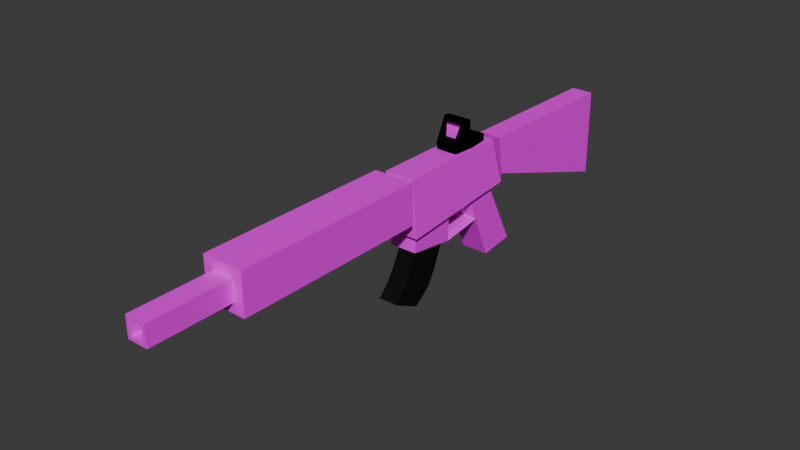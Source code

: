 # Source: M4.blend  (saved by Blender 4.4.30; exported with 4.5.12 LTS)
import bpy
from mathutils import Matrix  # noqa: F401  (used for matrix-valued properties, if any)

bpy.ops.wm.read_factory_settings(use_empty=True)
scene = bpy.context.scene
scene.name = 'Scene'

# ---- collections
col_collection = bpy.data.collections.new('Collection'); scene.collection.children.link(col_collection)

# ---- images (referenced by path relative to the original .blend; pixels are not part of the script)
import os
ASSET_DIR = os.environ.get("B2B_ASSET_DIR", "")  # directory of the original .blend (textures are referenced by path, not embedded)
HERE = os.path.dirname(os.path.abspath(__file__))  # packed textures are extracted next to this script under _unpacked/

def load_image(name, relpath, width, height, colorspace="sRGB"):
    """Load a texture the original file referenced (path relative to the .blend, or extracted next to this script)."""
    p = next((c for c in (os.path.join(HERE, relpath), os.path.join(ASSET_DIR, relpath)) if relpath and os.path.exists(c)), "")
    if p:
        img = bpy.data.images.load(p, check_existing=True)
        img.name = name
    else:  # same state as the original file: an image datablock whose file is absent (Cycles renders it pink)
        img = bpy.data.images.new(name, width, height)
        img.source = "FILE"
        img.filepath = "//" + (relpath or name)
    img.colorspace_settings.name = colorspace
    return img
img_m4_png = load_image('M4.png', 'M4.png', 1024, 1024, 'sRGB')
img_metal052c_1k_jpg_normalgl_jpg = load_image('Metal052C_1K-JPG_NormalGL.jpg', 'Metal052C_1K-JPG_NormalGL.jpg', 1024, 1024, 'sRGB')
img_redeye = load_image('redeye', 'missing.png', 256, 256, 'sRGB')

# ---- materials (node trees are filled in below, after node groups)
mat_m4_texture = bpy.data.materials.new('M4 Texture')
mat_m4_metal = bpy.data.materials.new('M4 Metal')
mat_red_eye = bpy.data.materials.new('RED EYE')
mat_m4_magazine = bpy.data.materials.new('M4 Magazine')
mat_m4_magazine.alpha_threshold = 0.0
mat_m4_magazine.roughness = 0.5
mat_m4_magazine.line_color = (0.0, 0.0, 0.0, 1.0)

# ---- material node trees
mat_m4_texture.use_nodes = True; mat_m4_texture.node_tree.nodes.clear()
_N = mat_m4_texture.node_tree.nodes; _L = mat_m4_texture.node_tree.links
n0 = _N.new('ShaderNodeBsdfPrincipled'); n0.name = 'Principled BSDF'; n0.location = (10, 300)
n1 = _N.new('ShaderNodeOutputMaterial'); n1.name = 'Material Output'; n1.location = (300, 300)
n2 = _N.new('ShaderNodeTexImage'); n2.name = 'Image Texture'; n2.location = (-340, 240)
n2.image = img_m4_png
_L.new(n0.outputs[0], n1.inputs[0])
_L.new(n2.outputs[0], n0.inputs[0])
n1.is_active_output = True
mat_m4_metal.use_nodes = True; mat_m4_metal.node_tree.nodes.clear()
_N = mat_m4_metal.node_tree.nodes; _L = mat_m4_metal.node_tree.links
n0 = _N.new('ShaderNodeBsdfPrincipled'); n0.name = 'Principled BSDF'; n0.location = (10, 300)
n0.inputs[0].default_value = (0.0, 0.0, 0.0, 1.0)
n0.inputs[1].default_value = 1.0
n0.inputs[2].default_value = 1.0
n1 = _N.new('ShaderNodeOutputMaterial'); n1.name = 'Material Output'; n1.location = (300, 300)
n2 = _N.new('ShaderNodeTexImage'); n2.name = 'Image Texture'; n2.location = (-376, 217)
n2.image = img_metal052c_1k_jpg_normalgl_jpg
n2.projection = 'BOX'
n3 = _N.new('ShaderNodeTexCoord'); n3.name = 'Texture Coordinate'; n3.location = (-576, 167)
_L.new(n0.outputs[0], n1.inputs[0])
_L.new(n2.outputs[0], n0.inputs[5])
_L.new(n3.outputs[0], n2.inputs[0])
n1.is_active_output = True
mat_red_eye.use_nodes = True; mat_red_eye.node_tree.nodes.clear()
_N = mat_red_eye.node_tree.nodes; _L = mat_red_eye.node_tree.links
n0 = _N.new('ShaderNodeBsdfPrincipled'); n0.name = 'Principled BSDF'; n0.location = (10, 300)
n0.inputs[2].default_value = 0.0
n0.inputs[3].default_value = 1.0
n1 = _N.new('ShaderNodeOutputMaterial'); n1.name = 'Material Output'; n1.location = (380, 300)
n2 = _N.new('ShaderNodeTexImage'); n2.name = 'Image Texture'; n2.location = (-345, 250)
n2.image = img_redeye
_L.new(n2.outputs[0], n0.inputs[0])
_L.new(n0.outputs[0], n1.inputs[0])
_L.new(n2.outputs[1], n0.inputs[4])
n1.is_active_output = True
mat_m4_magazine.use_nodes = True; mat_m4_magazine.node_tree.nodes.clear()
_N = mat_m4_magazine.node_tree.nodes; _L = mat_m4_magazine.node_tree.links
n0 = _N.new('ShaderNodeOutputMaterial'); n0.name = 'Material Output'; n0.location = (300, 300)
n1 = _N.new('ShaderNodeBsdfPrincipled'); n1.name = 'Principled BSDF'; n1.location = (10, 300)
n1.inputs[0].default_value = (0.0, 0.0, 0.0, 1.0)
n1.inputs[3].default_value = 1.45
_L.new(n1.outputs[0], n0.inputs[0])
n0.is_active_output = True

# ---- world
world_world = bpy.data.worlds.new('World'); scene.world = world_world
world_world.color = (0.05088, 0.05088, 0.05088)
world_world.sun_shadow_jitter_overblur = 0.0

# ---- meshes
me_cube = bpy.data.meshes.new('Cube')
me_cube.from_pydata([(0.76, -7.196, 4.264), (0.76, -7.196, 5.648), (0.76, -3.968, 4.264), (0.76, -3.968, 5.648), (1.0, 0.3, 3.04), (1.0, 2.9, -2.04), (1.0, -2.0, 3.04), (1.0, 0.3, -2.34), (-1.0, 0.3, 3.04), (-1.0, 2.9, -2.04), (-1.0, -2.0, 3.04), (-1.0, 0.3, -2.34), (-1.35, -7.961, 2.221), (-1.094, -8.085, 6.379), (-1.35, 1.261, 3.021), (-1.094, 0.4849, 6.379), (1.35, -7.961, 2.221), (1.094, -8.085, 6.379), (1.35, 1.261, 3.021), (1.094, 0.4849, 6.379), (-1.0, -7.7, 1.0), (-1.0, -7.5, 3.0), (-1.0, -4.2, 0.5), (-1.0, -4.1, 2.9), (1.0, -7.7, 1.0), (1.0, -7.5, 3.0), (1.0, -4.2, 0.5), (1.0, -4.1, 2.9), (1.0, 1.327, 1.033), (-1.0, -1.091, 0.9148), (1.0, -1.091, 0.9148), (-1.0, 1.327, 1.033), (-0.7168, -1.406, 1.176), (-0.7168, -2.152, 2.587), (-0.7168, -3.876, 2.486), (-0.7168, -3.958, 0.8791), (0.7168, -3.876, 2.486), (0.7168, -3.958, 0.8791), (0.7168, -2.152, 2.587), (0.7168, -1.406, 1.176), (-0.8016, 1.709, 6.022), (-0.9897, 1.836, 3.349), (0.9897, 1.836, 3.349), (0.8016, 1.709, 6.022), (-0.8016, 13.72, 5.86), (-0.9897, 13.49, -0.5589), (0.9897, 13.49, -0.5589), (0.8016, 13.72, 5.86), (-0.7499, -28.82, 4.25), (-0.7499, -28.82, 5.75), (-0.7499, -7.329, 4.25), (-0.7499, -7.329, 5.75), (0.7499, -28.82, 4.25), (0.7499, -28.82, 5.75), (0.7499, -7.329, 4.25), (0.7499, -7.329, 5.75), (-1.5, -22.9, 3.5), (-1.5, -22.9, 6.5), (-1.5, -8.6, 3.5), (-1.5, -8.6, 6.5), (1.5, -22.9, 3.5), (1.5, -22.9, 6.5), (1.5, -8.6, 3.5), (1.5, -8.6, 6.5), (-0.4805, -28.82, 4.519), (-0.4805, -28.82, 5.481), (0.4805, -28.82, 5.481), (0.4805, -28.82, 4.519), (-0.4805, -23.14, 4.519), (-0.4805, -23.14, 5.481), (0.4805, -23.14, 5.481), (0.4805, -23.14, 4.519), (-1.224, -3.968, 4.264), (-1.139, -3.968, 5.648), (-1.139, -7.196, 5.648), (-1.224, -7.196, 4.264)], [], [(2, 0, 1, 3), (0, 75, 74, 1), (3, 1, 74, 73), (4, 8, 10, 6), (22, 23, 34, 35), (29, 10, 8, 31), (9, 5, 7, 11), (28, 4, 6, 30), (31, 8, 4, 28), (12, 13, 74, 75, 72, 15, 14), (19, 18, 42, 43), (18, 19, 17, 16), (16, 17, 13, 12), (14, 18, 16, 12), (19, 15, 13, 17), (20, 21, 23, 22), (23, 27, 6, 10), (26, 27, 25, 24), (24, 25, 21, 20), (22, 26, 24, 20), (27, 23, 21, 25), (9, 31, 28, 5), (5, 28, 30, 7), (11, 29, 31, 9), (7, 30, 29, 11), (26, 22, 29, 30), (23, 10, 33, 34), (32, 35, 37, 39), (36, 37, 35, 34), (30, 6, 38, 39), (29, 22, 35, 32), (10, 29, 32, 33), (6, 27, 36, 38), (27, 26, 37, 36), (26, 30, 39, 37), (38, 36, 34, 33), (39, 38, 33, 32), (43, 42, 46, 47), (18, 14, 41, 42), (15, 19, 43, 40), (14, 15, 40, 41), (45, 44, 47, 46), (42, 41, 45, 46), (40, 43, 47, 44), (41, 40, 44, 45), (48, 49, 51, 50), (50, 51, 55, 54), (54, 55, 53, 52), (49, 48, 64, 65), (50, 54, 52, 48), (55, 51, 49, 53), (56, 57, 59, 58), (58, 59, 63, 62), (62, 63, 61, 60), (60, 61, 57, 56), (58, 62, 60, 56), (63, 59, 57, 61), (66, 65, 69, 70), (48, 52, 67, 64), (53, 49, 65, 66), (52, 53, 66, 67), (71, 70, 69, 68), (67, 66, 70, 71), (64, 67, 71, 68), (65, 64, 68, 69), (72, 2, 3, 73), (15, 72, 73, 74, 13), (75, 0, 2, 72)])
_uv = me_cube.uv_layers.new(name='UVMap')
_uv.uv.foreach_set('vector', [0.375, 0.5, 0.375, 0.75, 0.625, 0.75, 0.625, 0.5, 0.375, 0.75, 0.375, 0.9734, 0.625, 0.9638, 0.625, 0.75, 0.625, 0.5, 0.625, 0.75, 0.8388, 0.75, 0.8388, 0.5, 0.4206, 0.6269, 0.3835, 0.6269, 0.3835, 0.5842, 0.4206, 0.5842, 0.9339, 0.2361, 0.9339, 0.1923, 0.9391, 0.2005, 0.9391, 0.2298, 0.2565, 0.5346, 0.2565, 0.4918, 0.2956, 0.5086, 0.2985, 0.5503, 0.3835, 0.8654, 0.4206, 0.8654, 0.4206, 0.9138, 0.3835, 0.9138, 0.2609, 0.7307, 0.2637, 0.689, 0.3029, 0.6722, 0.3029, 0.7151, 0.7899, 0.7002, 0.7899, 0.6607, 0.827, 0.6607, 0.827, 0.7002, 0.065, 0.03421, 0.142, 0.02905, 0.1291, 0.04601, 0.1035, 0.04696, 0.1058, 0.1067, 0.1482, 0.1877, 0.08641, 0.2044, 0.2063, 0.1877, 0.268, 0.2044, 0.2614, 0.215, 0.2119, 0.2108, 0.268, 0.2044, 0.2063, 0.1877, 0.2124, 0.02905, 0.2894, 0.03421, 0.6762, 0.8855, 0.6809, 0.8086, 0.7215, 0.8086, 0.7262, 0.8855, 0.3835, 0.2527, 0.4336, 0.2527, 0.4336, 0.4242, 0.3835, 0.4242, 0.5322, 0.1879, 0.4916, 0.1879, 0.4916, 0.02905, 0.5322, 0.02905, 0.03567, 0.8149, 0.07286, 0.817, 0.07357, 0.88, 0.02905, 0.88, 0.3835, 0.5453, 0.4206, 0.5453, 0.4206, 0.5842, 0.3835, 0.5842, 0.8344, 0.884, 0.7899, 0.884, 0.7906, 0.821, 0.8278, 0.8188, 0.1793, 0.9655, 0.1427, 0.9655, 0.1427, 0.9285, 0.1793, 0.9285, 0.3835, 0.7429, 0.4206, 0.7429, 0.4206, 0.8073, 0.3835, 0.8073, 0.4206, 0.5453, 0.3835, 0.5453, 0.3835, 0.4823, 0.4206, 0.4823, 0.7899, 0.7607, 0.7899, 0.7002, 0.827, 0.7002, 0.827, 0.7607, 0.2565, 0.7945, 0.2609, 0.7307, 0.3029, 0.7151, 0.3029, 0.7807, 0.2565, 0.6003, 0.2565, 0.5346, 0.2985, 0.5503, 0.3029, 0.6141, 0.2565, 0.9153, 0.2565, 0.8526, 0.2935, 0.8526, 0.2935, 0.9153, 0.4206, 0.7429, 0.3835, 0.7429, 0.3835, 0.685, 0.4206, 0.685, 0.6053, 0.7629, 0.6053, 0.7239, 0.6134, 0.7271, 0.6131, 0.7591, 0.9339, 0.3415, 0.9339, 0.2942, 0.9605, 0.2942, 0.9605, 0.3415, 0.9657, 0.2005, 0.9657, 0.2298, 0.9391, 0.2298, 0.9391, 0.2005, 0.4916, 0.9692, 0.4916, 0.9283, 0.4969, 0.9364, 0.4969, 0.9638, 0.6118, 0.4915, 0.6118, 0.5496, 0.6053, 0.544, 0.6061, 0.4965, 0.5287, 0.9283, 0.5287, 0.9692, 0.5235, 0.9638, 0.5235, 0.9364, 0.6134, 0.821, 0.6134, 0.86, 0.6056, 0.8561, 0.6053, 0.8241, 0.971, 0.1923, 0.971, 0.2361, 0.9657, 0.2298, 0.9657, 0.2005, 0.6053, 0.6658, 0.6053, 0.6077, 0.611, 0.6126, 0.6118, 0.6602, 0.6134, 0.9283, 0.6134, 0.9603, 0.5868, 0.9603, 0.5868, 0.9283, 0.4969, 0.9638, 0.4969, 0.9364, 0.5235, 0.9364, 0.5235, 0.9638, 0.2119, 0.2108, 0.2614, 0.215, 0.3254, 0.4337, 0.2063, 0.4333, 0.4336, 0.2527, 0.3835, 0.2527, 0.3902, 0.2418, 0.4269, 0.2418, 0.4916, 0.1879, 0.5322, 0.1879, 0.5268, 0.2107, 0.4971, 0.2107, 0.08641, 0.2044, 0.1482, 0.1877, 0.1426, 0.2108, 0.09309, 0.215, 0.7899, 0.6026, 0.7934, 0.4854, 0.8231, 0.4854, 0.8266, 0.6026, 0.4269, 0.2418, 0.3902, 0.2418, 0.3902, 0.02905, 0.4269, 0.02905, 0.4971, 0.2107, 0.5268, 0.2107, 0.5268, 0.4334, 0.4971, 0.4334, 0.09309, 0.215, 0.1426, 0.2108, 0.1482, 0.4333, 0.02905, 0.4337, 0.6762, 0.02907, 0.704, 0.02905, 0.704, 0.4273, 0.6762, 0.4273, 0.8174, 0.9699, 0.7899, 0.9699, 0.7899, 0.9421, 0.8174, 0.9421, 0.7899, 0.4273, 0.7621, 0.4273, 0.7621, 0.02905, 0.7899, 0.02907, 0.02905, 0.9381, 0.05671, 0.9381, 0.05174, 0.9431, 0.03402, 0.9431, 0.848, 0.02905, 0.8758, 0.02905, 0.8758, 0.4272, 0.848, 0.4272, 0.6181, 0.4275, 0.5903, 0.4275, 0.5903, 0.02905, 0.6181, 0.02905, 0.4916, 0.4916, 0.5472, 0.4915, 0.5472, 0.7565, 0.4916, 0.7565, 0.1978, 0.8704, 0.1427, 0.8704, 0.1427, 0.8148, 0.1978, 0.8148, 0.08465, 0.7568, 0.02905, 0.7567, 0.02905, 0.4918, 0.08465, 0.4918, 0.547, 0.8702, 0.4916, 0.8702, 0.4916, 0.8146, 0.547, 0.8146, 0.1427, 0.4918, 0.1984, 0.4918, 0.1984, 0.7567, 0.1427, 0.7567, 0.7318, 0.7505, 0.6762, 0.7505, 0.6762, 0.4854, 0.7318, 0.4854, 0.9517, 0.1342, 0.9339, 0.1342, 0.9339, 0.02905, 0.9517, 0.02905, 0.05671, 0.9381, 0.05671, 0.9659, 0.05174, 0.9609, 0.05174, 0.9431, 0.02905, 0.9659, 0.02905, 0.9381, 0.03402, 0.9431, 0.03402, 0.9609, 0.05671, 0.9659, 0.02905, 0.9659, 0.03402, 0.9609, 0.05174, 0.9609, 0.9516, 0.4174, 0.9339, 0.4174, 0.9339, 0.3995, 0.9516, 0.3995, 0.8851, 0.6555, 0.9029, 0.6555, 0.9029, 0.7607, 0.8851, 0.7607, 0.8847, 0.4854, 0.9025, 0.4854, 0.9025, 0.5907, 0.8847, 0.5907, 0.8925, 0.8188, 0.9103, 0.8188, 0.9103, 0.9241, 0.8925, 0.924, 0.375, 0.2766, 0.375, 0.5, 0.625, 0.5, 0.625, 0.2862, 0.1482, 0.1877, 0.1058, 0.1067, 0.1314, 0.1058, 0.1291, 0.04601, 0.142, 0.02905, 0.1516, 0.75, 0.375, 0.75, 0.375, 0.5, 0.1516, 0.5])
me_cube.materials.append(mat_m4_texture)
me_cube.use_mirror_vertex_groups = False
me_cube.update()
me_cube_001 = bpy.data.meshes.new('Cube.001')
me_cube_001.from_pydata([(-0.7651, -2.165, -0.9), (-0.7651, -2.317, -0.1), (-0.7445, 0.9, -0.9), (-0.7445, 0.9, -0.1), (0.7651, -2.165, -0.9), (0.7651, -2.317, -0.1), (0.7445, 0.9, -0.9), (0.7445, 0.9, -0.1), (-0.9, -0.5, -0.9), (-0.9, -0.7703, -0.1), (0.9, -0.5, -0.9), (0.9, -0.7703, -0.1), (0.9, -0.9264, 1.482), (0.9, -1.355, 1.482), (-0.9, -1.355, 1.482), (-0.9, -0.9264, 1.482), (0.5825, -2.266, 0.08877), (-0.5825, -2.266, 0.08877), (-0.6853, -0.8946, 0.08877), (0.6853, -0.8946, 0.08877), (0.6853, -1.698, 1.294), (-0.6853, -1.698, 1.294), (-0.6853, -1.019, 1.294), (0.6853, -1.019, 1.294), (0.6339, -1.465, 0.08877), (0.6853, -1.314, 1.294), (-0.6339, -1.465, 0.08877), (-0.6853, -1.314, 1.294), (-0.6596, -1.242, 0.08877), (-0.6853, -1.166, 1.294), (0.6596, -1.242, 0.08877), (0.6853, -1.166, 1.294)], [], [(8, 9, 3, 2), (2, 3, 7, 6), (10, 11, 5, 4), (4, 5, 1, 0), (8, 10, 4, 0), (5, 11, 12, 13), (7, 3, 9, 11), (2, 6, 10, 8), (6, 7, 11, 10), (0, 1, 9, 8), (12, 15, 14, 13), (9, 1, 14, 15), (15, 12, 23, 22), (5, 13, 20, 16), (30, 19, 18, 28), (24, 16, 20, 25), (13, 14, 21, 20), (14, 1, 17, 21), (12, 11, 19, 23), (1, 5, 16, 17), (9, 15, 22, 18), (11, 9, 18, 19), (28, 18, 22, 29), (31, 29, 22, 23), (20, 21, 27, 25), (17, 26, 27, 21), (30, 24, 25, 31), (16, 24, 26, 17), (27, 26, 24, 25), (19, 30, 31, 23), (25, 27, 29, 31), (26, 28, 29, 27), (24, 30, 28, 26), (28, 29, 31, 30)])
me_cube_001.polygons.foreach_set('material_index', [0, 0, 0, 0, 0, 0, 0, 0, 0, 0, 0, 0, 0, 0, 0, 0, 0, 0, 0, 0, 0, 0, 0, 0, 0, 0, 0, 0, 1, 0, 0, 0, 0, 1])
_uv = me_cube_001.uv_layers.new(name='UVMap')
_uv.uv.foreach_set('vector', [0.0255, 0.2253, 0.1136, 0.1955, 0.1138, 0.3798, 0.02566, 0.3798, 0.8866, 0.2747, 0.9745, 0.2747, 0.9745, 0.4387, 0.8866, 0.4387, 0.6013, 0.2253, 0.5131, 0.1955, 0.513, 0.0255, 0.6011, 0.04216, 0.2896, 0.6986, 0.2896, 0.6118, 0.4581, 0.6118, 0.4581, 0.6986, 0.2238, 0.6142, 0.0255, 0.6142, 0.04036, 0.4308, 0.2089, 0.4308, 0.513, 0.0255, 0.5131, 0.1955, 0.3389, 0.1783, 0.3389, 0.1311, 0.6522, 0.2066, 0.6522, 0.04263, 0.8356, 0.0255, 0.8356, 0.2238, 0.2066, 0.7684, 0.04263, 0.7684, 0.0255, 0.6142, 0.2238, 0.6142, 0.6011, 0.3798, 0.513, 0.3798, 0.5131, 0.1955, 0.6013, 0.2253, 0.02564, 0.04216, 0.1138, 0.0255, 0.1136, 0.1955, 0.0255, 0.2253, 0.8866, 0.2238, 0.8866, 0.0255, 0.9336, 0.0255, 0.9336, 0.2238, 0.1136, 0.1955, 0.1138, 0.0255, 0.2879, 0.1311, 0.2879, 0.1783, 0.6522, 0.473, 0.6522, 0.2747, 0.6737, 0.2984, 0.6737, 0.4494, 0.2896, 0.6118, 0.2747, 0.4308, 0.2984, 0.4541, 0.3097, 0.5907, 0.6904, 0.6721, 0.6522, 0.675, 0.6522, 0.524, 0.6904, 0.5268, 0.3428, 0.8823, 0.3428, 0.9706, 0.21, 0.9078, 0.21, 0.8655, 0.9336, 0.2238, 0.9336, 0.0255, 0.973, 0.04915, 0.973, 0.2001, 0.473, 0.4308, 0.4581, 0.6118, 0.438, 0.5907, 0.4494, 0.4541, 0.6522, 0.2747, 0.8249, 0.2747, 0.8051, 0.2984, 0.6737, 0.2984, 0.4581, 0.6118, 0.2896, 0.6118, 0.3097, 0.5907, 0.438, 0.5907, 0.8249, 0.473, 0.6522, 0.473, 0.6737, 0.4494, 0.8051, 0.4494, 0.8249, 0.2747, 0.8249, 0.473, 0.8051, 0.4494, 0.8051, 0.2984, 0.3938, 0.8577, 0.3938, 0.8194, 0.5265, 0.833, 0.5265, 0.8493, 0.9451, 0.6407, 0.9451, 0.4897, 0.9614, 0.4897, 0.9614, 0.6407, 0.8866, 0.6407, 0.8866, 0.4897, 0.9289, 0.4897, 0.9289, 0.6407, 0.3938, 0.9706, 0.3938, 0.8823, 0.5265, 0.8655, 0.5265, 0.9078, 0.3428, 0.8577, 0.3428, 0.8823, 0.21, 0.8655, 0.21, 0.8493, 0.8027, 0.6636, 0.7149, 0.6693, 0.7149, 0.5297, 0.8027, 0.5353, 0.0255, 0.8194, 0.159, 0.825, 0.159, 0.9647, 0.0255, 0.9703, 0.3428, 0.8194, 0.3428, 0.8577, 0.21, 0.8493, 0.2101, 0.833, 0.9289, 0.6407, 0.9289, 0.4897, 0.9451, 0.4897, 0.9451, 0.6407, 0.3938, 0.8823, 0.3938, 0.8577, 0.5265, 0.8493, 0.5265, 0.8655, 0.7149, 0.6693, 0.6904, 0.6721, 0.6904, 0.5268, 0.7149, 0.5297, 0.7105, 0.9675, 0.5775, 0.9703, 0.5775, 0.8194, 0.7105, 0.8222])
me_cube_001.materials.append(mat_m4_metal)
me_cube_001.materials.append(mat_red_eye)
me_cube_001.update()
me_cube_002 = bpy.data.meshes.new('Cube.002')
me_cube_002.from_pydata([(1.028, -2.296, -0.1357), (1.028, -2.296, 1.248), (1.028, 0.9321, -0.1357), (1.028, 0.9321, 1.248), (1.472, -2.296, -0.1357), (1.472, -2.296, 1.248), (1.472, 0.9321, -0.1357), (1.472, 0.9321, 1.248), (1.028, -1.828, 0.2745), (1.028, -2.144, 0.2745), (1.028, -2.144, 0.6555), (1.028, -1.828, 0.6555), (-0.1479, -1.828, 0.2745), (-0.1479, -2.144, 0.2745), (-0.1479, -2.144, 0.6555), (-0.1479, -1.828, 0.6555)], [], [(3, 2, 8, 11), (2, 3, 7, 6), (6, 7, 5, 4), (4, 5, 1, 0), (2, 6, 4, 0), (7, 3, 1, 5), (10, 11, 15, 14), (0, 1, 10, 9), (1, 3, 11, 10), (2, 0, 9, 8), (13, 14, 15, 12), (8, 9, 13, 12), (11, 8, 12, 15), (9, 10, 14, 13)])
_uv = me_cube_002.uv_layers.new(name='UVMap')
_uv.uv.foreach_set('vector', [0.625, 0.25, 0.375, 0.25, 0.375, 0.25, 0.625, 0.25, 0.375, 0.25, 0.625, 0.25, 0.625, 0.5, 0.375, 0.5, 0.375, 0.5, 0.625, 0.5, 0.625, 0.75, 0.375, 0.75, 0.375, 0.75, 0.625, 0.75, 0.625, 1.0, 0.375, 1.0, 0.125, 0.5, 0.375, 0.5, 0.375, 0.75, 0.125, 0.75, 0.625, 0.5, 0.875, 0.5, 0.875, 0.75, 0.625, 0.75, 0.875, 0.75, 0.875, 0.5, 0.875, 0.5, 0.875, 0.75, 0.375, 1.0, 0.625, 1.0, 0.625, 1.0, 0.375, 1.0, 0.875, 0.75, 0.875, 0.5, 0.875, 0.5, 0.875, 0.75, 0.125, 0.5, 0.125, 0.75, 0.125, 0.75, 0.125, 0.5, 0.375, 0.0, 0.625, 0.0, 0.625, 0.25, 0.375, 0.25, 0.125, 0.5, 0.125, 0.75, 0.125, 0.75, 0.125, 0.5, 0.625, 0.25, 0.375, 0.25, 0.375, 0.25, 0.625, 0.25, 0.375, 1.0, 0.625, 1.0, 0.625, 1.0, 0.375, 1.0])
me_cube_002.materials.append(mat_m4_metal)
me_cube_002.update()
me_cube_003 = bpy.data.meshes.new('Cube.003')
me_cube_003.from_pydata([(-0.72, -3.54, -4.811), (-0.72, -1.008, 1.8), (-0.72, -1.458, -5.871), (-0.72, 1.592, 1.8), (0.72, -3.54, -4.811), (0.72, -1.008, 1.8), (0.72, -1.458, -5.871), (0.72, 1.592, 1.8), (-0.72, -2.725, -3.937), (-0.72, -2.108, -3.001), (-0.72, -1.703, -2.181), (-0.72, -1.526, -1.772), (-0.72, -1.194, -1.03), (-0.72, -1.052, 0.6421), (0.72, -2.725, -3.937), (0.72, -2.108, -3.001), (0.72, -1.703, -2.181), (0.72, -1.526, -1.772), (0.72, -1.194, -1.03), (0.72, -1.052, 0.6421), (0.72, -0.203, -4.881), (0.72, 0.37, -3.93), (0.72, 0.7996, -2.877), (0.72, 1.145, -2.091), (0.72, 1.351, -1.438), (0.72, 1.54, -0.3143), (-0.72, 1.54, -0.3143), (-0.72, 1.351, -1.438), (-0.72, 1.145, -2.091), (-0.72, 0.7996, -2.877), (-0.72, 0.37, -3.93), (-0.72, -0.203, -4.881), (-0.5231, -0.6528, 1.8), (-0.5231, 1.236, 1.8), (0.5231, 1.236, 1.8), (0.5231, -0.6528, 1.8), (-0.5231, -0.6528, 0.06117), (-0.5231, 1.236, 0.06117), (0.5231, 1.236, 0.06117), (0.5231, -0.6528, 0.06117)], [], [(2, 6, 4, 0), (3, 1, 32, 33), (3, 7, 25, 26), (7, 5, 19, 25), (5, 1, 13, 19), (1, 3, 26, 13), (19, 13, 12, 18), (18, 12, 11, 17), (17, 11, 10, 16), (16, 10, 9, 15), (15, 9, 8, 14), (14, 8, 0, 4), (25, 19, 18, 24), (24, 18, 17, 23), (23, 17, 16, 22), (22, 16, 15, 21), (21, 15, 14, 20), (20, 14, 4, 6), (26, 25, 24, 27), (27, 24, 23, 28), (28, 23, 22, 29), (29, 22, 21, 30), (30, 21, 20, 31), (31, 20, 6, 2), (13, 26, 27, 12), (12, 27, 28, 11), (11, 28, 29, 10), (10, 29, 30, 9), (9, 30, 31, 8), (8, 31, 2, 0), (32, 35, 39, 36), (1, 5, 35, 32), (5, 7, 34, 35), (7, 3, 33, 34), (38, 37, 36, 39), (34, 33, 37, 38), (35, 34, 38, 39), (33, 32, 36, 37)])
_uv = me_cube_003.uv_layers.new(name='UVMap')
_uv.uv.foreach_set('vector', [0.125, 0.5, 0.375, 0.5, 0.375, 0.75, 0.125, 0.75, 0.875, 0.5, 0.875, 0.75, 0.875, 0.75, 0.875, 0.5, 0.875, 0.5, 0.625, 0.5, 0.5893, 0.5, 0.7679, 0.5, 0.625, 0.5, 0.625, 0.75, 0.5893, 0.75, 0.5893, 0.5, 0.625, 0.75, 0.875, 0.75, 0.7679, 0.75, 0.5893, 0.75, 0.875, 0.75, 0.875, 0.5, 0.7679, 0.5, 0.7679, 0.75, 0.5893, 0.75, 0.7679, 0.75, 0.6607, 0.75, 0.5536, 0.75, 0.5536, 0.75, 0.6607, 0.75, 0.5536, 0.75, 0.5179, 0.75, 0.5179, 0.75, 0.5536, 0.75, 0.4464, 0.75, 0.4821, 0.75, 0.4821, 0.75, 0.4464, 0.75, 0.3393, 0.75, 0.4464, 0.75, 0.4464, 0.75, 0.3393, 0.75, 0.2321, 0.75, 0.4107, 0.75, 0.4107, 0.75, 0.2321, 0.75, 0.125, 0.75, 0.375, 0.75, 0.5893, 0.5, 0.5893, 0.75, 0.5536, 0.75, 0.5536, 0.5, 0.5536, 0.5, 0.5536, 0.75, 0.5179, 0.75, 0.5179, 0.5, 0.5179, 0.5, 0.5179, 0.75, 0.4821, 0.75, 0.4821, 0.5, 0.4821, 0.5, 0.4821, 0.75, 0.4464, 0.75, 0.4464, 0.5, 0.4464, 0.5, 0.4464, 0.75, 0.4107, 0.75, 0.4107, 0.5, 0.4107, 0.5, 0.4107, 0.75, 0.375, 0.75, 0.375, 0.5, 0.7679, 0.5, 0.5893, 0.5, 0.5536, 0.5, 0.6607, 0.5, 0.6607, 0.5, 0.5536, 0.5, 0.5179, 0.5, 0.5536, 0.5, 0.5536, 0.5, 0.5179, 0.5, 0.4821, 0.5, 0.4464, 0.5, 0.4464, 0.5, 0.4821, 0.5, 0.4464, 0.5, 0.3393, 0.5, 0.3393, 0.5, 0.4464, 0.5, 0.4107, 0.5, 0.2321, 0.5, 0.2321, 0.5, 0.4107, 0.5, 0.375, 0.5, 0.125, 0.5, 0.7679, 0.75, 0.7679, 0.5, 0.6607, 0.5, 0.6607, 0.75, 0.6607, 0.75, 0.6607, 0.5, 0.5536, 0.5, 0.5536, 0.75, 0.5536, 0.75, 0.5536, 0.5, 0.4464, 0.5, 0.4464, 0.75, 0.4464, 0.75, 0.4464, 0.5, 0.3393, 0.5, 0.3393, 0.75, 0.3393, 0.75, 0.3393, 0.5, 0.2321, 0.5, 0.2321, 0.75, 0.2321, 0.75, 0.2321, 0.5, 0.125, 0.5, 0.125, 0.75, 0.875, 0.75, 0.625, 0.75, 0.625, 0.75, 0.875, 0.75, 0.875, 0.75, 0.625, 0.75, 0.625, 0.75, 0.875, 0.75, 0.625, 0.75, 0.625, 0.5, 0.625, 0.5, 0.625, 0.75, 0.625, 0.5, 0.875, 0.5, 0.875, 0.5, 0.625, 0.5, 0.625, 0.5, 0.875, 0.5, 0.875, 0.75, 0.625, 0.75, 0.625, 0.5, 0.875, 0.5, 0.875, 0.5, 0.625, 0.5, 0.625, 0.75, 0.625, 0.5, 0.625, 0.5, 0.625, 0.75, 0.875, 0.5, 0.875, 0.75, 0.875, 0.75, 0.875, 0.5])
me_cube_003.materials.append(mat_m4_magazine)
me_cube_003.update()
me_cube_004 = bpy.data.meshes.new('Cube.004')
me_cube_004.from_pydata([(-0.189, -0.8165, -1.163), (-0.189, -0.1121, 0.1092), (-0.189, -0.5089, -1.345), (-0.189, 0.2229, 0.0304), (0.189, -0.8165, -1.163), (0.189, -0.1121, 0.1092), (0.189, -0.5089, -1.345), (0.189, 0.2229, 0.0304), (-0.189, -0.221, -0.703), (-0.189, 0.06678, -0.9028), (0.189, 0.06678, -0.9028), (0.189, -0.221, -0.703)], [], [(8, 1, 3, 9), (9, 3, 7, 10), (10, 7, 5, 11), (11, 5, 1, 8), (2, 6, 4, 0), (7, 3, 1, 5), (4, 11, 8, 0), (6, 10, 11, 4), (2, 9, 10, 6), (0, 8, 9, 2)])
_uv = me_cube_004.uv_layers.new(name='UVMap')
_uv.uv.foreach_set('vector', [0.5, 0.0, 0.625, 0.0, 0.625, 0.25, 0.5, 0.25, 0.5, 0.25, 0.625, 0.25, 0.625, 0.5, 0.5, 0.5, 0.5, 0.5, 0.625, 0.5, 0.625, 0.75, 0.5, 0.75, 0.5, 0.75, 0.625, 0.75, 0.625, 1.0, 0.5, 1.0, 0.125, 0.5, 0.375, 0.5, 0.375, 0.75, 0.125, 0.75, 0.625, 0.5, 0.875, 0.5, 0.875, 0.75, 0.625, 0.75, 0.375, 0.75, 0.5, 0.75, 0.5, 1.0, 0.375, 1.0, 0.375, 0.5, 0.5, 0.5, 0.5, 0.75, 0.375, 0.75, 0.375, 0.25, 0.5, 0.25, 0.5, 0.5, 0.375, 0.5, 0.375, 0.0, 0.5, 0.0, 0.5, 0.25, 0.375, 0.25])
me_cube_004.materials.append(mat_m4_magazine)
me_cube_004.update()

# ---- objects
ob_gun = bpy.data.objects.new('Gun', me_cube)
ob_red_eye = bpy.data.objects.new('Red Eye', me_cube_001)
ob_slide = bpy.data.objects.new('Slide', me_cube_002)
ob_magazine = bpy.data.objects.new('Magazine', me_cube_003)
ob_cube = bpy.data.objects.new('Cube', me_cube_004)

# ---- transforms, parenting, visibility, modifiers, constraints
ob_gun.location = (0.0, 0.0, 0.0)
ob_gun.lock_rotations_4d = False
ob_gun.empty_display_type = 'ARROWS'
ob_gun.lineart.crease_threshold = 0.0
ob_red_eye.location = (0.0, -1.0, 7.0)
ob_slide.location = (-2.1, -4.9, 4.4)
ob_magazine.location = (0.0, -5.7, 2.5)
ob_cube.location = (7.451e-09, -2.18, 2.606)

# ---- collection membership
col_collection.objects.link(ob_gun)
col_collection.objects.link(ob_red_eye)
col_collection.objects.link(ob_slide)
col_collection.objects.link(ob_magazine)
col_collection.objects.link(ob_cube)

# ---- scene / render settings (as saved in the file)
scene.frame_start = 1; scene.frame_end = 250; scene.frame_set(1)
scene.render.engine = 'BLENDER_EEVEE_NEXT'
bpy.context.view_layer.update()

# ---- added for rendering (the .blend has no active camera and no usable light): camera, sun
cam_auto = bpy.data.cameras.new('AutoCamera')
cam_auto.lens = 50.0
cam_auto.sensor_width = 36.0
cam_auto.clip_end = 1000.0
ob_auto_camera = bpy.data.objects.new('AutoCamera', cam_auto)
scene.collection.objects.link(ob_auto_camera)
ob_auto_camera.location = (40.6354, -56.7615, 35.3632)
ob_auto_camera.rotation_euler = (1.09748, -7.21219e-08, 0.694738)
scene.camera = ob_auto_camera
light_auto_sun = bpy.data.lights.new('AutoSun', 'SUN')
light_auto_sun.energy = 3.0
light_auto_sun.angle = 0.0523599
ob_auto_sun = bpy.data.objects.new('AutoSun', light_auto_sun)
scene.collection.objects.link(ob_auto_sun)
ob_auto_sun.rotation_euler = (0.872665, 0.174533, 0.523599)
bpy.context.view_layer.update()

